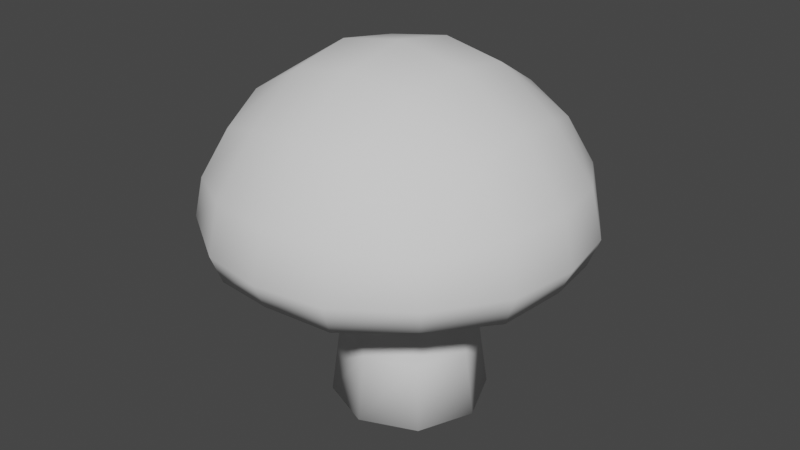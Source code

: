 # Source: shroomAlt.blend  (saved by Blender 2.82.7; exported with 4.5.12 LTS)
import bpy
from mathutils import Matrix  # noqa: F401  (used for matrix-valued properties, if any)

bpy.ops.wm.read_factory_settings(use_empty=True)
scene = bpy.context.scene
scene.name = 'Scene'

# ---- collections
col_collection = bpy.data.collections.new('Collection'); scene.collection.children.link(col_collection)

# ---- world
world_world = bpy.data.worlds.new('World'); scene.world = world_world
world_world.use_nodes = True; world_world.node_tree.nodes.clear()
_N = world_world.node_tree.nodes; _L = world_world.node_tree.links
n0 = _N.new('ShaderNodeOutputWorld'); n0.name = 'World Output'; n0.location = (300, 300)
n1 = _N.new('ShaderNodeBackground'); n1.name = 'Background'; n1.location = (10, 300)
n1.inputs[0].default_value = (0.05088, 0.05088, 0.05088, 1.0)
_L.new(n1.outputs[0], n0.inputs[0])
n0.is_active_output = True
world_world.color = (0.05088, 0.05088, 0.05088)
world_world.use_sun_shadow = False
world_world.sun_shadow_jitter_overblur = 0.0

# ---- meshes
me_roundcube = bpy.data.meshes.new('Roundcube')
me_roundcube.from_pydata([(0.5774, 0.5774, -0.002347), (0.2887, 0.677, -0.02327), (0.0, 0.7071, 0.03476), (-0.2887, 0.677, -0.02327), (0.677, 0.677, 0.01417), (0.3385, 0.878, -0.02504), (0.0, 0.9354, -0.0003099), (-0.3385, 0.878, -0.02504), (0.7071, 0.7071, 0.1381), (0.3536, 0.9354, 0.129), (0.0, 1.0, 0.1381), (-0.3536, 0.9354, 0.129), (0.677, 0.677, 0.3436), (0.3385, 0.878, 0.3846), (0.0, 0.9354, 0.3971), (-0.3385, 0.878, 0.3846), (-0.5774, 0.5774, -0.002347), (-0.677, 0.2887, -0.02327), (-0.7071, 0.0, 0.03476), (-0.677, -0.2887, -0.02327), (-0.677, 0.677, 0.01417), (-0.878, 0.3385, -0.02504), (-0.9354, 0.0, -0.0003099), (-0.878, -0.3385, -0.02504), (-0.7071, 0.7071, 0.1381), (-0.9354, 0.3536, 0.129), (-1.0, 0.0, 0.1381), (-0.9354, -0.3536, 0.129), (-0.677, 0.677, 0.3436), (-0.878, 0.3385, 0.3846), (-0.9354, 0.0, 0.3971), (-0.878, -0.3385, 0.3846), (-0.5774, -0.5774, -0.002347), (-0.2887, -0.677, -0.02327), (0.0, -0.7071, 0.03476), (0.2887, -0.677, -0.02327), (-0.677, -0.677, 0.01417), (-0.3385, -0.878, -0.02504), (0.0, -0.9354, -0.0003099), (0.3385, -0.878, -0.02504), (-0.7071, -0.7071, 0.1381), (-0.3536, -0.9354, 0.129), (0.0, -1.0, 0.1381), (0.3536, -0.9354, 0.129), (-0.677, -0.677, 0.3436), (-0.3385, -0.878, 0.3846), (0.0, -0.9354, 0.3971), (0.3385, -0.878, 0.3846), (0.5774, -0.5774, -0.002347), (0.677, -0.2887, -0.02327), (0.7071, 0.0, 0.03476), (0.677, 0.2887, -0.02327), (0.677, -0.677, 0.01417), (0.878, -0.3385, -0.02504), (0.9354, 0.0, -0.0003099), (0.878, 0.3385, -0.02504), (0.7071, -0.7071, 0.1381), (0.9354, -0.3536, 0.129), (1.0, 0.0, 0.1381), (0.9354, 0.3536, 0.129), (0.677, -0.677, 0.3436), (0.878, -0.3385, 0.3846), (0.9354, 0.0, 0.3971), (0.878, 0.3385, 0.3846), (0.2643, -0.2641, 0.08683), (0.0001344, -0.3735, 0.08683), (-0.264, -0.2641, 0.08683), (0.3737, 9.217e-05, 0.08683), (0.2356, -0.2314, -0.2349), (-0.3734, 9.217e-05, 0.08683), (0.2643, 0.2642, 0.08683), (0.0001344, 0.3737, 0.08683), (-0.264, 0.2642, 0.08683), (0.5774, 0.5774, 0.5921), (0.2887, 0.677, 0.684), (0.0, 0.7071, 0.7123), (-0.2887, 0.677, 0.684), (-0.5774, 0.5774, 0.5921), (0.677, 0.2887, 0.684), (0.3385, 0.3385, 0.878), (0.0, 0.3536, 0.9354), (-0.3385, 0.3385, 0.878), (-0.677, 0.2887, 0.684), (0.7071, 0.0, 0.7123), (0.3536, 0.0, 0.9354), (0.0, 0.0, 1.0), (-0.3536, 0.0, 0.9354), (-0.7071, 0.0, 0.7123), (0.677, -0.2887, 0.684), (0.3385, -0.3385, 0.878), (0.0, -0.3536, 0.9354), (-0.3385, -0.3385, 0.878), (-0.677, -0.2887, 0.684), (0.5774, -0.5774, 0.5921), (0.2887, -0.677, 0.684), (0.0, -0.7071, 0.7123), (-0.2887, -0.677, 0.684), (-0.5774, -0.5774, 0.5921), (0.339, -0.2636, -0.914), (0.04473, -0.3854, -0.914), (-0.2495, -0.2636, -0.914), (0.4609, 0.03068, -0.914), (0.0, 0.0, -0.9193), (-0.3714, 0.03068, -0.914), (0.339, 0.3249, -0.914), (0.04473, 0.4468, -0.914), (-0.2495, 0.3249, -0.914), (0.3018, -0.2308, -0.5557), (-0.2306, 0.2348, -0.2349), (-0.2176, 0.2886, -0.5557), (-0.2176, -0.2308, -0.5557), (-0.2306, -0.2314, -0.2349), (-0.3272, 0.00171, -0.2349), (-0.3251, 0.02888, -0.5557), (0.4094, 0.02888, -0.5557), (0.3322, 0.00171, -0.2349), (0.0421, -0.3384, -0.5557), (0.002493, -0.328, -0.2349), (0.3018, 0.2886, -0.5557), (0.2356, 0.2348, -0.2349), (0.002493, 0.3314, -0.2349), (0.0421, 0.3961, -0.5557)], [], [(0, 1, 5, 4), (1, 2, 6, 5), (2, 3, 7, 6), (3, 16, 20, 7), (4, 5, 9, 8), (5, 6, 10, 9), (6, 7, 11, 10), (7, 20, 24, 11), (8, 9, 13, 12), (9, 10, 14, 13), (10, 11, 15, 14), (11, 24, 28, 15), (12, 13, 74, 73), (13, 14, 75, 74), (14, 15, 76, 75), (15, 28, 77, 76), (16, 17, 21, 20), (17, 18, 22, 21), (18, 19, 23, 22), (19, 32, 36, 23), (20, 21, 25, 24), (21, 22, 26, 25), (22, 23, 27, 26), (23, 36, 40, 27), (24, 25, 29, 28), (25, 26, 30, 29), (26, 27, 31, 30), (27, 40, 44, 31), (28, 29, 82, 77), (29, 30, 87, 82), (30, 31, 92, 87), (31, 44, 97, 92), (32, 33, 37, 36), (33, 34, 38, 37), (34, 35, 39, 38), (35, 48, 52, 39), (36, 37, 41, 40), (37, 38, 42, 41), (38, 39, 43, 42), (39, 52, 56, 43), (40, 41, 45, 44), (41, 42, 46, 45), (42, 43, 47, 46), (43, 56, 60, 47), (44, 45, 96, 97), (45, 46, 95, 96), (46, 47, 94, 95), (47, 60, 93, 94), (48, 49, 53, 52), (49, 50, 54, 53), (50, 51, 55, 54), (51, 0, 4, 55), (52, 53, 57, 56), (53, 54, 58, 57), (54, 55, 59, 58), (55, 4, 8, 59), (56, 57, 61, 60), (57, 58, 62, 61), (58, 59, 63, 62), (59, 8, 12, 63), (60, 61, 88, 93), (61, 62, 83, 88), (62, 63, 78, 83), (63, 12, 73, 78), (48, 35, 64, 49), (35, 34, 65, 64), (34, 33, 66, 65), (33, 32, 19, 66), (49, 64, 67, 50), (116, 110, 100, 99), (114, 107, 98, 101), (66, 19, 18, 69), (50, 67, 70, 51), (113, 109, 106, 103), (110, 113, 103, 100), (69, 18, 17, 72), (51, 70, 1, 0), (70, 71, 2, 1), (71, 72, 3, 2), (72, 17, 16, 3), (73, 74, 79, 78), (74, 75, 80, 79), (75, 76, 81, 80), (76, 77, 82, 81), (78, 79, 84, 83), (79, 80, 85, 84), (80, 81, 86, 85), (81, 82, 87, 86), (83, 84, 89, 88), (84, 85, 90, 89), (85, 86, 91, 90), (86, 87, 92, 91), (88, 89, 94, 93), (89, 90, 95, 94), (90, 91, 96, 95), (91, 92, 97, 96), (98, 99, 102, 101), (99, 100, 103, 102), (101, 102, 105, 104), (102, 103, 106, 105), (118, 114, 101, 104), (107, 116, 99, 98), (109, 121, 105, 106), (121, 118, 104, 105), (71, 70, 119, 120), (120, 119, 118, 121), (72, 71, 120, 108), (108, 120, 121, 109), (64, 65, 117, 68), (68, 117, 116, 107), (70, 67, 115, 119), (119, 115, 114, 118), (66, 69, 112, 111), (111, 112, 113, 110), (69, 72, 108, 112), (112, 108, 109, 113), (67, 64, 68, 115), (115, 68, 107, 114), (65, 66, 111, 117), (117, 111, 110, 116)])
me_roundcube.polygons.foreach_set('use_smooth', [True] * 120)
me_roundcube.use_remesh_fix_poles = True
me_roundcube.use_remesh_preserve_attributes = False
me_roundcube.use_mirror_vertex_groups = False
me_roundcube.update()

# ---- objects
ob_roundcube = bpy.data.objects.new('Roundcube', me_roundcube)

# ---- transforms, parenting, visibility, modifiers, constraints
ob_roundcube.location = (0.0, 0.0, 0.0)
ob_roundcube.lineart.crease_threshold = 0.0

# ---- collection membership
col_collection.objects.link(ob_roundcube)

# ---- scene / render settings (as saved in the file)
scene.frame_start = 1; scene.frame_end = 250; scene.frame_set(1)
scene.render.engine = 'BLENDER_EEVEE_NEXT'
scene.cycles.use_denoising = False
scene.cycles.samples = 128
scene.cycles.sampling_pattern = 'TABULATED_SOBOL'
scene.cycles.use_adaptive_sampling = False
scene.cycles.use_light_tree = False
scene.view_settings.view_transform = 'Filmic'
bpy.context.view_layer.update()

# ---- added for rendering (the .blend has no active camera and no usable light): camera, sun
cam_auto = bpy.data.cameras.new('AutoCamera')
cam_auto.lens = 50.0
cam_auto.sensor_width = 36.0
cam_auto.clip_end = 1000.0
ob_auto_camera = bpy.data.objects.new('AutoCamera', cam_auto)
scene.collection.objects.link(ob_auto_camera)
ob_auto_camera.location = (3.16256, -3.79507, 2.57039)
ob_auto_camera.rotation_euler = (1.09748, -7.21219e-08, 0.694738)
scene.camera = ob_auto_camera
light_auto_sun = bpy.data.lights.new('AutoSun', 'SUN')
light_auto_sun.energy = 3.0
light_auto_sun.angle = 0.0523599
ob_auto_sun = bpy.data.objects.new('AutoSun', light_auto_sun)
scene.collection.objects.link(ob_auto_sun)
ob_auto_sun.rotation_euler = (0.872665, 0.174533, 0.523599)
bpy.context.view_layer.update()
